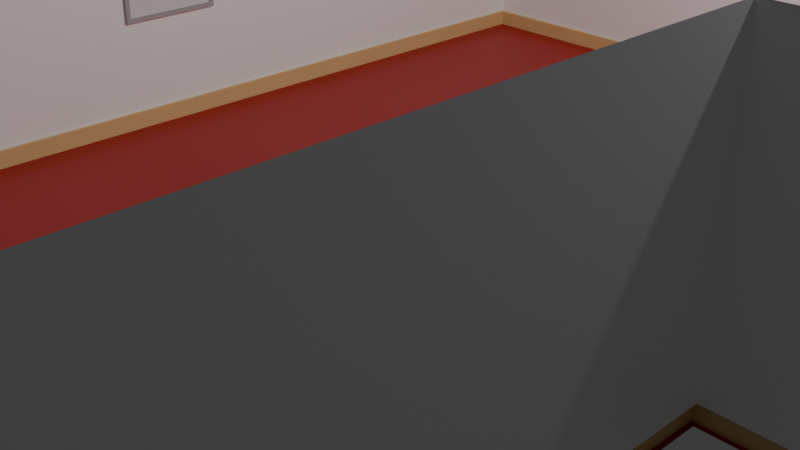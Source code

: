 # Source: musium1.blend  (saved by Blender 4.1.24; exported with 4.5.12 LTS)
import bpy
from mathutils import Matrix  # noqa: F401  (used for matrix-valued properties, if any)

bpy.ops.wm.read_factory_settings(use_empty=True)
scene = bpy.context.scene
scene.name = 'Scene'

# ---- collections
col_collection = bpy.data.collections.new('Collection'); scene.collection.children.link(col_collection)

# ---- materials (node trees are filled in below, after node groups)
mat_material = bpy.data.materials.new('Material')
mat_material.alpha_threshold = 0.0
mat_material.use_transparent_shadow = False
mat_material.roughness = 0.5
mat_material.line_color = (0.0, 0.0, 0.0, 1.0)
mat_material_002 = bpy.data.materials.new('Material.002')
mat_material_002.use_transparent_shadow = False
mat_material_001 = bpy.data.materials.new('Material.001')
mat_material_001.alpha_threshold = 0.0
mat_material_001.use_transparent_shadow = False
mat_material_001.roughness = 0.5
mat_material_001.line_color = (0.0, 0.0, 0.0, 1.0)
mat_material_003 = bpy.data.materials.new('Material.003')
mat_material_003.use_transparent_shadow = False
mat_material_007 = bpy.data.materials.new('Material.007')
mat_material_007.alpha_threshold = 0.0
mat_material_007.use_transparent_shadow = False
mat_material_007.roughness = 0.5
mat_material_007.line_color = (0.0, 0.0, 0.0, 1.0)
mat_material_009 = bpy.data.materials.new('Material.009')
mat_material_009.use_transparent_shadow = False
mat_material_011 = bpy.data.materials.new('Material.011')
mat_material_011.use_transparent_shadow = False
mat_material_010 = bpy.data.materials.new('Material.010')
mat_material_010.use_transparent_shadow = False
mat_material_012 = bpy.data.materials.new('Material.012')
mat_material_012.use_transparent_shadow = False

# ---- material node trees
mat_material.use_nodes = True; mat_material.node_tree.nodes.clear()
_N = mat_material.node_tree.nodes; _L = mat_material.node_tree.links
n0 = _N.new('ShaderNodeOutputMaterial'); n0.name = 'Material Output'; n0.location = (300, 300)
n1 = _N.new('ShaderNodeBsdfPrincipled'); n1.name = 'Principled BSDF'; n1.location = (10, 300)
n1.inputs[3].default_value = 1.45
_L.new(n1.outputs[0], n0.inputs[0])
n0.is_active_output = True
mat_material_002.use_nodes = True; mat_material_002.node_tree.nodes.clear()
_N = mat_material_002.node_tree.nodes; _L = mat_material_002.node_tree.links
n0 = _N.new('ShaderNodeBsdfPrincipled'); n0.name = 'Principled BSDF'; n0.location = (10, 300)
n0.inputs[0].default_value = (0.4504, 0.006613, 0.005723, 1.0)
n1 = _N.new('ShaderNodeOutputMaterial'); n1.name = 'Material Output'; n1.location = (300, 300)
_L.new(n0.outputs[0], n1.inputs[0])
n1.is_active_output = True
mat_material_001.use_nodes = True; mat_material_001.node_tree.nodes.clear()
_N = mat_material_001.node_tree.nodes; _L = mat_material_001.node_tree.links
n0 = _N.new('ShaderNodeOutputMaterial'); n0.name = 'Material Output'; n0.location = (300, 300)
n1 = _N.new('ShaderNodeBsdfPrincipled'); n1.name = 'Principled BSDF'; n1.location = (10, 300)
n1.inputs[3].default_value = 1.45
_L.new(n1.outputs[0], n0.inputs[0])
n0.is_active_output = True
mat_material_003.use_nodes = True; mat_material_003.node_tree.nodes.clear()
_N = mat_material_003.node_tree.nodes; _L = mat_material_003.node_tree.links
n0 = _N.new('ShaderNodeBsdfPrincipled'); n0.name = 'Principled BSDF'; n0.location = (10, 300)
n0.inputs[0].default_value = (0.8001, 0.5515, 0.2484, 1.0)
n1 = _N.new('ShaderNodeOutputMaterial'); n1.name = 'Material Output'; n1.location = (300, 300)
_L.new(n0.outputs[0], n1.inputs[0])
n1.is_active_output = True
mat_material_007.use_nodes = True; mat_material_007.node_tree.nodes.clear()
_N = mat_material_007.node_tree.nodes; _L = mat_material_007.node_tree.links
n0 = _N.new('ShaderNodeOutputMaterial'); n0.name = 'Material Output'; n0.location = (300, 300)
n1 = _N.new('ShaderNodeBsdfPrincipled'); n1.name = 'Principled BSDF'; n1.location = (10, 300)
n1.inputs[3].default_value = 1.45
_L.new(n1.outputs[0], n0.inputs[0])
n0.is_active_output = True
mat_material_009.use_nodes = True; mat_material_009.node_tree.nodes.clear()
_N = mat_material_009.node_tree.nodes; _L = mat_material_009.node_tree.links
n0 = _N.new('ShaderNodeBsdfPrincipled'); n0.name = 'Principled BSDF'; n0.location = (10, 300)
n0.inputs[0].default_value = (1.0, 1.0, 1.0, 1.0)
n1 = _N.new('ShaderNodeOutputMaterial'); n1.name = 'Material Output'; n1.location = (300, 300)
_L.new(n0.outputs[0], n1.inputs[0])
n1.is_active_output = True
mat_material_011.use_nodes = True; mat_material_011.node_tree.nodes.clear()
_N = mat_material_011.node_tree.nodes; _L = mat_material_011.node_tree.links
n0 = _N.new('ShaderNodeBsdfPrincipled'); n0.name = 'Principled BSDF'; n0.location = (10, 300)
n0.inputs[0].default_value = (0.4264, 0.4264, 0.4264, 1.0)
n1 = _N.new('ShaderNodeOutputMaterial'); n1.name = 'Material Output'; n1.location = (300, 300)
_L.new(n0.outputs[0], n1.inputs[0])
n1.is_active_output = True
mat_material_010.use_nodes = True; mat_material_010.node_tree.nodes.clear()
_N = mat_material_010.node_tree.nodes; _L = mat_material_010.node_tree.links
n0 = _N.new('ShaderNodeBsdfPrincipled'); n0.name = 'Principled BSDF'; n0.location = (10, 300)
n1 = _N.new('ShaderNodeOutputMaterial'); n1.name = 'Material Output'; n1.location = (300, 300)
_L.new(n0.outputs[0], n1.inputs[0])
n1.is_active_output = True
mat_material_012.use_nodes = True; mat_material_012.node_tree.nodes.clear()
_N = mat_material_012.node_tree.nodes; _L = mat_material_012.node_tree.links
n0 = _N.new('ShaderNodeBsdfPrincipled'); n0.name = 'Principled BSDF'; n0.location = (10, 300)
n0.inputs[0].default_value = (0.2102, 0.5138, 0.8, 1.0)
n1 = _N.new('ShaderNodeOutputMaterial'); n1.name = 'Material Output'; n1.location = (300, 300)
_L.new(n0.outputs[0], n1.inputs[0])
n1.is_active_output = True

# ---- world
world_world = bpy.data.worlds.new('World'); scene.world = world_world
world_world.use_nodes = True; world_world.node_tree.nodes.clear()
_N = world_world.node_tree.nodes; _L = world_world.node_tree.links
n0 = _N.new('ShaderNodeOutputWorld'); n0.name = 'World Output'; n0.location = (300, 300)
n1 = _N.new('ShaderNodeBackground'); n1.name = 'Background'; n1.location = (10, 300)
n1.inputs[0].default_value = (0.05088, 0.05088, 0.05088, 1.0)
_L.new(n1.outputs[0], n0.inputs[0])
n0.is_active_output = True
world_world.color = (0.05088, 0.05088, 0.05088)
world_world.use_sun_shadow = False
world_world.sun_shadow_jitter_overblur = 0.0

# ---- cameras
cam_camera = bpy.data.cameras.new('Camera')
cam_camera.clip_end = 100.0
cam_camera.ortho_scale = 7.314

# ---- lights
light_light = bpy.data.lights.new('Light', 'POINT')
light_light.transmission_factor = 0.0
light_light.energy = 1000.0
light_light.shadow_soft_size = 0.1
light_light.shadow_maximum_resolution = 0.006
light_light.use_absolute_resolution = True

# ---- meshes
me_cube = bpy.data.meshes.new('Cube')
me_cube.from_pydata([(4.0, 6.0, 0.0), (4.0, -6.0, 0.0), (-4.0, 6.0, 0.0), (-4.0, -6.0, 0.0), (4.0, 0.8, 0.0), (4.0, -0.8, 0.0), (7.2, 0.8, 0.0), (7.2, -0.8, 0.0)], [], [(4, 0, 2, 3, 1, 5), (5, 7, 6, 4)])
me_cube.polygons.foreach_set('material_index', [1, 1])
_uv = me_cube.uv_layers.new(name='UVMap')
_uv.uv.foreach_set('vector', [0.625, 0.5833, 0.625, 0.5, 0.875, 0.5, 0.875, 0.75, 0.625, 0.75, 0.625, 0.6667, 0.625, 0.6667, 0.625, 0.6667, 0.625, 0.5833, 0.625, 0.5833])
me_cube.materials.append(mat_material)
me_cube.materials.append(mat_material_002)
me_cube.use_mirror_vertex_groups = False
me_cube.update()
me_cube_001 = bpy.data.meshes.new('Cube.001')
me_cube_001.from_pydata([(3.95, 5.95, 0.0), (3.95, -5.95, 0.0), (-3.95, 5.95, 0.0), (-3.95, -5.95, 0.0), (3.95, 0.75, 0.0), (3.95, -0.75, 0.0), (6.95, 0.75, 0.0), (6.95, -0.75, 0.0), (3.95, 5.95, 0.2), (3.95, -5.95, 0.2), (-3.95, 5.95, 0.2), (-3.95, -5.95, 0.2), (3.95, 0.75, 0.2), (3.95, -0.75, 0.2), (6.95, 0.75, 0.2), (6.95, -0.75, 0.2), (4.0, 6.0, 0.2), (4.0, -6.0, 0.2), (-4.0, 6.0, 0.2), (-4.0, -6.0, 0.2), (4.0, 0.8, 0.2), (4.0, -0.8, 0.2), (7.0, 0.8, 0.2), (7.0, -0.8, 0.2), (6.95, -0.6, 0.0), (7.0, -0.6, 0.2), (6.95, 0.6, 0.0), (6.95, 0.6, 0.2), (7.0, 0.6, 0.2), (6.95, 0.55, 0.0), (6.95, 0.45, 0.0), (6.95, 0.6, 2.2), (6.95, 0.55, 2.15), (6.95, 0.45, 2.05), (6.95, -0.6, 2.2), (6.95, -0.55, 2.15), (6.95, -0.45, 2.05), (6.95, -0.6, 0.2), (6.935, 0.575, 0.0), (6.95, -0.55, -5.96e-08), (6.95, -0.45, -5.96e-08), (6.935, 0.575, 2.175), (6.935, -0.575, 2.175), (6.935, -0.575, -2.98e-08), (7.0, 0.6, 2.2), (7.0, -0.6, 2.2), (7.2, 0.45, 0.0), (7.2, 0.45, 2.05), (7.2, -0.45, 2.05), (7.2, -0.45, -5.96e-08)], [], [(3, 11, 9, 1), (5, 13, 15, 7), (2, 10, 11, 3), (4, 12, 8, 0), (1, 9, 13, 5), (6, 14, 12, 4), (22, 14, 27, 28), (0, 8, 10, 2), (26, 27, 14, 6), (12, 20, 16, 8), (9, 17, 21, 13), (13, 21, 23, 15), (10, 18, 19, 11), (8, 16, 18, 10), (11, 19, 17, 9), (14, 22, 20, 12), (15, 23, 25, 37), (7, 15, 37, 24), (29, 30, 33, 32), (26, 38, 41, 31, 27), (33, 36, 35, 32), (41, 42, 34, 31), (35, 39, 43, 42), (35, 36, 40, 39), (32, 35, 42, 41), (41, 38, 29, 32), (37, 34, 42, 43, 24), (27, 31, 44, 28), (31, 34, 45, 44), (34, 37, 25, 45), (36, 48, 49, 40), (33, 47, 48, 36), (30, 46, 47, 33)])
me_cube_001.polygons.foreach_set('use_smooth', [0, 0, 0, 0, 0, 0, 0, 0, 0, 0, 0, 0, 0, 0, 0, 0, 0, 0, 0, 1, 0, 1, 1, 0, 1, 1, 1, 0, 0, 0, 0, 0, 0])
me_cube_001.polygons.foreach_set('material_index', [1, 1, 1, 1, 1, 1, 1, 1, 1, 1, 1, 1, 1, 1, 1, 1, 1, 1, 1, 1, 1, 1, 1, 1, 1, 1, 1, 1, 1, 1, 1, 1, 1])
_uv = me_cube_001.uv_layers.new(name='UVMap')
_uv.uv.foreach_set('vector', [0.875, 0.75, 0.875, 0.75, 0.625, 0.75, 0.625, 0.75, 0.625, 0.6667, 0.625, 0.6667, 0.625, 0.6667, 0.625, 0.6667, 0.875, 0.5, 0.875, 0.5, 0.875, 0.75, 0.875, 0.75, 0.625, 0.5833, 0.625, 0.5833, 0.625, 0.5, 0.625, 0.5, 0.625, 0.75, 0.625, 0.75, 0.625, 0.6667, 0.625, 0.6667, 0.625, 0.5833, 0.625, 0.5833, 0.625, 0.5833, 0.625, 0.5833, 0.625, 0.5833, 0.625, 0.5833, 0.0, 0.0, 0.0, 0.0, 0.625, 0.5, 0.625, 0.5, 0.875, 0.5, 0.875, 0.5, 0.0, 0.0, 0.0, 0.0, 0.625, 0.5833, 0.625, 0.5833, 0.625, 0.5833, 0.625, 0.5833, 0.625, 0.5, 0.625, 0.5, 0.625, 0.75, 0.625, 0.75, 0.625, 0.6667, 0.625, 0.6667, 0.625, 0.6667, 0.625, 0.6667, 0.625, 0.6667, 0.625, 0.6667, 0.875, 0.5, 0.875, 0.5, 0.875, 0.75, 0.875, 0.75, 0.625, 0.5, 0.625, 0.5, 0.875, 0.5, 0.875, 0.5, 0.875, 0.75, 0.875, 0.75, 0.625, 0.75, 0.625, 0.75, 0.625, 0.5833, 0.625, 0.5833, 0.625, 0.5833, 0.625, 0.5833, 0.625, 0.6667, 0.625, 0.6667, 0.625, 0.625, 0.625, 0.625, 0.625, 0.6667, 0.625, 0.6667, 0.625, 0.625, 0.625, 0.625, 0.0, 0.0, 0.0, 0.0, 0.0, 0.0, 0.0, 0.0, 0.0, 0.0, 0.0, 0.0, 0.0, 0.0, 0.0, 0.0, 0.0, 0.0, 0.0, 0.0, 0.0, 0.0, 0.0, 0.0, 0.0, 0.0, 0.0, 0.0, 0.0, 0.0, 0.0, 0.0, 0.0, 0.0, 0.0, 0.0, 0.0, 0.0, 0.0, 0.0, 0.0, 0.0, 0.0, 0.0, 0.0, 0.0, 0.0, 0.0, 0.0, 0.0, 0.0, 0.0, 0.0, 0.0, 0.0, 0.0, 0.0, 0.0, 0.0, 0.0, 0.0, 0.0, 0.0, 0.0, 0.0, 0.0, 0.0, 0.0, 0.0, 0.0, 0.0, 0.0, 0.0, 0.0, 0.0, 0.0, 0.0, 0.0, 0.0, 0.0, 0.0, 0.0, 0.0, 0.0, 0.0, 0.0, 0.0, 0.0, 0.0, 0.0, 0.0, 0.0, 0.0, 0.0, 0.0, 0.0, 0.0, 0.0, 0.0, 0.0, 0.0, 0.0, 0.0, 0.0, 0.0, 0.0, 0.0, 0.0, 0.0, 0.0, 0.0, 0.0, 0.0, 0.0, 0.0, 0.0, 0.0, 0.0, 0.0, 0.0, 0.0, 0.0, 0.0, 0.0])
me_cube_001.materials.append(mat_material_001)
me_cube_001.materials.append(mat_material_003)
me_cube_001.use_mirror_vertex_groups = False
me_cube_001.update()
me_cube_003 = bpy.data.meshes.new('Cube.003')
me_cube_003.from_pydata([(4.0, 6.0, 0.2), (4.0, -6.0, 0.2), (-4.0, 6.0, 0.2), (-4.0, -6.0, 0.2), (4.0, 0.8, 0.2), (4.0, -0.8, 0.2), (7.0, 0.8, 0.2), (7.0, -0.8, 0.2), (4.0, 6.0, 3.2), (4.0, -6.0, 3.2), (-4.0, 6.0, 3.2), (-4.0, -6.0, 3.2), (4.0, 0.8, 3.2), (4.0, -0.8, 3.2), (7.0, 0.8, 3.2), (7.0, -0.8, 3.2), (7.0, -0.6, 0.2), (7.0, -0.6, 3.2), (7.0, 0.6, 0.2), (7.0, 0.6, 3.2), (7.0, -0.6, 2.2), (7.0, 0.6, 2.2)], [], [(3, 11, 9, 1), (6, 14, 12, 4), (15, 17, 16, 7), (4, 12, 8, 0), (1, 9, 13, 5), (5, 13, 15, 7), (2, 10, 11, 3), (0, 8, 10, 2), (6, 18, 19, 14), (17, 19, 21, 20)])
me_cube_003.polygons.foreach_set('material_index', [1, 1, 1, 1, 1, 1, 1, 1, 1, 0])
_uv = me_cube_003.uv_layers.new(name='UVMap')
_uv.uv.foreach_set('vector', [0.875, 0.75, 0.875, 0.75, 0.625, 0.75, 0.625, 0.75, 0.625, 0.5833, 0.625, 0.5833, 0.625, 0.5833, 0.625, 0.5833, 0.625, 0.6667, 0.625, 0.6667, 0.625, 0.6667, 0.625, 0.6667, 0.625, 0.5833, 0.625, 0.5833, 0.625, 0.5, 0.625, 0.5, 0.625, 0.75, 0.625, 0.75, 0.625, 0.6667, 0.625, 0.6667, 0.625, 0.6667, 0.625, 0.6667, 0.625, 0.6667, 0.625, 0.6667, 0.875, 0.5, 0.875, 0.5, 0.875, 0.75, 0.875, 0.75, 0.625, 0.5, 0.625, 0.5, 0.875, 0.5, 0.875, 0.5, 0.625, 0.5833, 0.625, 0.5833, 0.625, 0.5833, 0.625, 0.5833, 0.0, 0.0, 0.0, 0.0, 0.0, 0.0, 0.0, 0.0])
me_cube_003.materials.append(mat_material_007)
me_cube_003.materials.append(mat_material_009)
me_cube_003.use_mirror_vertex_groups = False
me_cube_003.update()
me_plane = bpy.data.meshes.new('Plane')
me_plane.from_pydata([(-3.95, -0.6, 2.5), (-3.95, -0.6, 1.3), (-3.95, 0.6, 2.5), (-3.95, 0.6, 1.3), (-4.0, -0.6, 2.5), (-4.0, -0.6, 1.3), (-4.0, 0.6, 2.5), (-4.0, 0.6, 1.3), (-3.95, -0.55, 2.45), (-3.95, -0.55, 1.35), (-3.95, 0.55, 2.45), (-3.95, 0.55, 1.35), (-3.975, -0.55, 2.45), (-3.975, -0.55, 1.35), (-3.975, 0.55, 2.45), (-3.975, 0.55, 1.35)], [], [(3, 1, 5, 7), (0, 2, 6, 4), (2, 3, 7, 6), (1, 0, 4, 5), (1, 3, 11, 9), (2, 0, 8, 10), (3, 2, 10, 11), (0, 1, 9, 8), (11, 10, 14, 15), (8, 9, 13, 12), (9, 11, 15, 13), (10, 8, 12, 14)])
_uv = me_plane.uv_layers.new(name='UVMap')
_uv.uv.foreach_set('vector', [0.0, 0.0, 0.0, 0.0, 0.0, 0.0, 0.0, 0.0, 0.0, 0.0, 0.0, 0.0, 0.0, 0.0, 0.0, 0.0, 0.0, 0.0, 0.0, 0.0, 0.0, 0.0, 0.0, 0.0, 0.0, 0.0, 0.0, 0.0, 0.0, 0.0, 0.0, 0.0, 0.0, 0.0, 0.0, 0.0, 0.0, 0.0, 0.0, 0.0, 0.0, 0.0, 0.0, 0.0, 0.0, 0.0, 0.0, 0.0, 0.0, 0.0, 0.0, 0.0, 0.0, 0.0, 0.0, 0.0, 0.0, 0.0, 0.0, 0.0, 0.0, 0.0, 0.0, 0.0, 0.0, 0.0, 0.0, 0.0, 0.0, 0.0, 0.0, 0.0, 0.0, 0.0, 0.0, 0.0, 0.0, 0.0, 0.0, 0.0, 0.0, 0.0, 0.0, 0.0, 0.0, 0.0, 0.0, 0.0, 0.0, 0.0, 0.0, 0.0, 0.0, 0.0, 0.0, 0.0])
me_plane.materials.append(mat_material_011)
me_plane.update()
me_plane_001 = bpy.data.meshes.new('Plane.001')
me_plane_001.from_pydata([(-3.975, -0.55, 2.45), (-3.975, -0.55, 1.35), (-3.975, 0.55, 2.45), (-3.975, 0.55, 1.35), (-3.975, -0.3346, 2.235), (-3.975, -0.3346, 1.565), (-3.975, 0.3346, 2.235), (-3.975, 0.3346, 1.565), (-3.987, -0.3346, 2.235), (-3.987, -0.3346, 1.565), (-3.987, 0.3346, 2.235), (-3.987, 0.3346, 1.565)], [], [(2, 3, 7, 6), (1, 0, 4, 5), (3, 1, 5, 7), (0, 2, 6, 4), (5, 4, 8, 9), (7, 5, 9, 11), (4, 6, 10, 8), (6, 7, 11, 10)])
_uv = me_plane_001.uv_layers.new(name='UVMap')
_uv.uv.foreach_set('vector', [0.0, 0.0, 0.0, 0.0, 0.0, 0.0, 0.0, 0.0, 0.0, 0.0, 0.0, 0.0, 0.0, 0.0, 0.0, 0.0, 0.0, 0.0, 0.0, 0.0, 0.0, 0.0, 0.0, 0.0, 0.0, 0.0, 0.0, 0.0, 0.0, 0.0, 0.0, 0.0, 0.0, 0.0, 0.0, 0.0, 0.0, 0.0, 0.0, 0.0, 0.0, 0.0, 0.0, 0.0, 0.0, 0.0, 0.0, 0.0, 0.0, 0.0, 0.0, 0.0, 0.0, 0.0, 0.0, 0.0, 0.0, 0.0, 0.0, 0.0, 0.0, 0.0, 0.0, 0.0])
me_plane_001.materials.append(mat_material_010)
me_plane_001.update()
me_plane_003 = bpy.data.meshes.new('Plane.003')
me_plane_003.from_pydata([(-3.987, -0.3346, 2.235), (-3.987, -0.3346, 1.565), (-3.987, 0.3346, 2.235), (-3.987, 0.3346, 1.565)], [], [(2, 3, 1, 0)])
_uv = me_plane_003.uv_layers.new(name='UVMap')
_uv.uv.foreach_set('vector', [0.0, 0.0, 0.0, 0.0, 0.0, 0.0, 0.0, 0.0])
me_plane_003.materials.append(mat_material_012)
me_plane_003.update()

# ---- objects
ob_red = bpy.data.objects.new('Red', me_cube)
ob_light = bpy.data.objects.new('Light', light_light)
ob_camera = bpy.data.objects.new('Camera', cam_camera)
ob_tan = bpy.data.objects.new('Tan', me_cube_001)
ob_white = bpy.data.objects.new('White', me_cube_003)
ob_silver = bpy.data.objects.new('Silver', me_plane)
ob_eggshell = bpy.data.objects.new('Eggshell', me_plane_001)
ob_blue = bpy.data.objects.new('Blue', me_plane_003)

# ---- transforms, parenting, visibility, modifiers, constraints
ob_red.location = (0.0, 0.0, 0.0)
ob_red.lock_rotations_4d = False
ob_red.empty_display_type = 'ARROWS'
ob_red.lineart.crease_threshold = 0.0
ob_light.location = (4.076, 1.005, 5.904)
ob_light.rotation_euler = (0.6503, 0.05522, 1.866)
ob_light.lock_rotations_4d = False
ob_light.empty_display_type = 'ARROWS'
ob_light.color = (0.0, 0.0, 0.0, 0.0)
ob_light.lineart.crease_threshold = 0.0
ob_camera.location = (7.359, -6.926, 4.958)
ob_camera.rotation_euler = (1.109, 0.0, 0.8149)
ob_camera.lock_rotations_4d = False
ob_camera.empty_display_type = 'ARROWS'
ob_camera.color = (0.0, 0.0, 0.0, 0.0)
ob_camera.display_type = 'WIRE'
ob_camera.lineart.crease_threshold = 0.0
ob_tan.location = (0.0, 0.0, 0.0)
ob_tan.lock_rotations_4d = False
ob_tan.empty_display_type = 'ARROWS'
ob_tan.lineart.crease_threshold = 0.0
ob_white.location = (0.0, 0.0, 0.0)
ob_white.lock_rotations_4d = False
ob_white.empty_display_type = 'ARROWS'
ob_white.lineart.crease_threshold = 0.0
ob_silver.location = (0.0, 0.0, 0.0)
ob_eggshell.location = (0.0, 0.0, 0.0)
ob_blue.location = (0.0, 0.0, 0.0)

# ---- collection membership
col_collection.objects.link(ob_red)
col_collection.objects.link(ob_light)
col_collection.objects.link(ob_camera)
col_collection.objects.link(ob_tan)
col_collection.objects.link(ob_white)
col_collection.objects.link(ob_silver)
col_collection.objects.link(ob_eggshell)
col_collection.objects.link(ob_blue)

# ---- scene / render settings (as saved in the file)
scene.camera = ob_camera
scene.frame_start = 1; scene.frame_end = 250; scene.frame_set(1)
scene.render.engine = 'BLENDER_EEVEE_NEXT'
scene.cycles.sampling_pattern = 'TABULATED_SOBOL'
scene.eevee.ray_tracing_options.trace_max_roughness = 0.0
bpy.context.view_layer.update()
